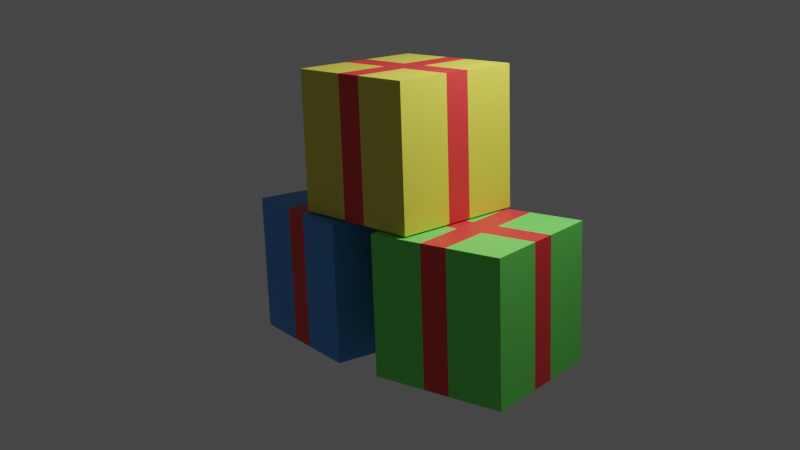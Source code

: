 # Source: Gifts_2.blend  (saved by Blender 3.3.6; exported with 4.5.12 LTS)
import bpy
from mathutils import Matrix  # noqa: F401  (used for matrix-valued properties, if any)

bpy.ops.wm.read_factory_settings(use_empty=True)
scene = bpy.context.scene
scene.name = 'Scene'

# ---- collections
col_collection = bpy.data.collections.new('Collection'); scene.collection.children.link(col_collection)

# ---- materials (node trees are filled in below, after node groups)
mat_material = bpy.data.materials.new('Material')
mat_material.alpha_threshold = 0.0
mat_material.use_transparent_shadow = False
mat_material.roughness = 0.5
mat_material.line_color = (0.0, 0.0, 0.0, 1.0)
mat_material_001 = bpy.data.materials.new('Material.001')
mat_material_001.use_transparent_shadow = False
mat_material_002 = bpy.data.materials.new('Material.002')
mat_material_002.use_transparent_shadow = False
mat_material_003 = bpy.data.materials.new('Material.003')
mat_material_003.use_transparent_shadow = False

# ---- material node trees
mat_material.use_nodes = True; mat_material.node_tree.nodes.clear()
_N = mat_material.node_tree.nodes; _L = mat_material.node_tree.links
n0 = _N.new('ShaderNodeOutputMaterial'); n0.name = 'Material Output'; n0.location = (300, 300)
n1 = _N.new('ShaderNodeBsdfPrincipled'); n1.name = 'Principled BSDF'; n1.location = (10, 300)
n1.distribution = 'GGX'
n1.subsurface_method = 'RANDOM_WALK_SKIN'
n1.inputs[0].default_value = (0.05787, 0.3337, 0.8, 1.0)
n1.inputs[3].default_value = 1.45
n1.inputs[27].default_value = (0.0, 0.0, 0.0, 1.0)
n1.inputs[28].default_value = 1.0
_L.new(n1.outputs[0], n0.inputs[0])
n0.is_active_output = True
mat_material_001.use_nodes = True; mat_material_001.node_tree.nodes.clear()
_N = mat_material_001.node_tree.nodes; _L = mat_material_001.node_tree.links
n0 = _N.new('ShaderNodeBsdfPrincipled'); n0.name = 'Principled BSDF'; n0.location = (10, 300)
n0.distribution = 'GGX'
n0.subsurface_method = 'RANDOM_WALK_SKIN'
n0.inputs[0].default_value = (0.8, 0.04235, 0.0407, 1.0)
n0.inputs[3].default_value = 1.45
n0.inputs[27].default_value = (0.0, 0.0, 0.0, 1.0)
n0.inputs[28].default_value = 1.0
n1 = _N.new('ShaderNodeOutputMaterial'); n1.name = 'Material Output'; n1.location = (300, 300)
_L.new(n0.outputs[0], n1.inputs[0])
n1.is_active_output = True
mat_material_002.use_nodes = True; mat_material_002.node_tree.nodes.clear()
_N = mat_material_002.node_tree.nodes; _L = mat_material_002.node_tree.links
n0 = _N.new('ShaderNodeBsdfPrincipled'); n0.name = 'Principled BSDF'; n0.location = (10, 300)
n0.distribution = 'GGX'
n0.subsurface_method = 'RANDOM_WALK_SKIN'
n0.inputs[0].default_value = (0.1627, 0.8, 0.1214, 1.0)
n0.inputs[3].default_value = 1.45
n0.inputs[27].default_value = (0.0, 0.0, 0.0, 1.0)
n0.inputs[28].default_value = 1.0
n1 = _N.new('ShaderNodeOutputMaterial'); n1.name = 'Material Output'; n1.location = (300, 300)
_L.new(n0.outputs[0], n1.inputs[0])
n1.is_active_output = True
mat_material_003.use_nodes = True; mat_material_003.node_tree.nodes.clear()
_N = mat_material_003.node_tree.nodes; _L = mat_material_003.node_tree.links
n0 = _N.new('ShaderNodeBsdfPrincipled'); n0.name = 'Principled BSDF'; n0.location = (10, 300)
n0.distribution = 'GGX'
n0.subsurface_method = 'RANDOM_WALK_SKIN'
n0.inputs[0].default_value = (0.8, 0.7257, 0.07597, 1.0)
n0.inputs[3].default_value = 1.45
n0.inputs[27].default_value = (0.0, 0.0, 0.0, 1.0)
n0.inputs[28].default_value = 1.0
n1 = _N.new('ShaderNodeOutputMaterial'); n1.name = 'Material Output'; n1.location = (300, 300)
_L.new(n0.outputs[0], n1.inputs[0])
n1.is_active_output = True

# ---- world
world_world = bpy.data.worlds.new('World'); scene.world = world_world
world_world.use_nodes = True; world_world.node_tree.nodes.clear()
_N = world_world.node_tree.nodes; _L = world_world.node_tree.links
n0 = _N.new('ShaderNodeOutputWorld'); n0.name = 'World Output'; n0.location = (300, 300)
n1 = _N.new('ShaderNodeBackground'); n1.name = 'Background'; n1.location = (10, 300)
n1.inputs[0].default_value = (0.05088, 0.05088, 0.05088, 1.0)
_L.new(n1.outputs[0], n0.inputs[0])
n0.is_active_output = True
world_world.color = (0.05088, 0.05088, 0.05088)
world_world.use_sun_shadow = False
world_world.sun_shadow_jitter_overblur = 0.0

# ---- cameras
cam_camera = bpy.data.cameras.new('Camera')
cam_camera.clip_end = 100.0
cam_camera.ortho_scale = 7.314

# ---- lights
light_light = bpy.data.lights.new('Light', 'POINT')
light_light.transmission_factor = 0.0
light_light.energy = 1000.0
light_light.shadow_soft_size = 0.1
light_light.shadow_maximum_resolution = 0.006
light_light.use_absolute_resolution = True

# ---- meshes
me_cube = bpy.data.meshes.new('Cube')
me_cube.from_pydata([(1.0, 1.0, 1.0), (1.0, 1.0, -1.0), (1.0, -1.0, 1.0), (1.0, -1.0, -1.0), (-1.0, 1.0, 1.0), (-1.0, 1.0, -1.0), (-1.0, -1.0, 1.0), (-1.0, -1.0, -1.0), (-1.0, 0.1923, -1.0), (1.0, 0.1923, 1.0), (-1.0, 0.1923, 1.0), (1.0, 0.1923, -1.0), (-1.0, -0.1979, -1.0), (1.0, -0.1979, 1.0), (-1.0, -0.1979, 1.0), (1.0, -0.1979, -1.0), (0.1978, 1.0, -1.0), (0.1978, -1.0, 1.0), (0.1978, -1.0, -1.0), (0.1978, 1.0, 1.0), (0.1978, 0.1923, -1.0), (0.1978, 0.1923, 1.0), (0.1978, -0.1979, -1.0), (0.1978, -0.1979, 1.0), (-0.1978, 1.0, -1.0), (-0.1978, -1.0, 1.0), (-0.1978, 0.1923, -1.0), (-0.1978, -0.1979, -1.0), (-0.1978, -1.0, -1.0), (-0.1978, 1.0, 1.0), (-0.1978, 0.1923, 1.0), (-0.1978, -0.1979, 1.0)], [], [(31, 14, 6, 25), (28, 25, 6, 7), (8, 10, 4, 5), (22, 15, 3, 18), (15, 13, 2, 3), (16, 19, 0, 1), (1, 0, 9, 11), (16, 1, 11, 20), (12, 14, 10, 8), (29, 4, 10, 30), (7, 6, 14, 12), (11, 9, 13, 15), (20, 11, 15, 22), (30, 10, 14, 31), (9, 21, 23, 13), (26, 20, 22, 27), (0, 19, 21, 9), (24, 16, 20, 26), (24, 29, 19, 16), (27, 22, 18, 28), (3, 2, 17, 18), (13, 23, 17, 2), (12, 27, 28, 7), (5, 4, 29, 24), (5, 24, 26, 8), (8, 26, 27, 12), (21, 30, 31, 23), (19, 29, 30, 21), (18, 17, 25, 28), (23, 31, 25, 17)])
me_cube.polygons.foreach_set('material_index', [0, 0, 0, 0, 0, 0, 0, 0, 1, 0, 0, 1, 1, 1, 1, 1, 0, 1, 0, 1, 0, 0, 0, 0, 0, 1, 1, 1, 1, 1])
_uv = me_cube.uv_layers.new(name='UVMap')
_uv.uv.foreach_set('vector', [0.7747, 0.6497, 0.875, 0.6497, 0.875, 0.75, 0.7747, 0.75, 0.375, 0.8997, 0.625, 0.8997, 0.625, 1.0, 0.375, 1.0, 0.375, 0.149, 0.625, 0.149, 0.625, 0.25, 0.375, 0.25, 0.2747, 0.6497, 0.375, 0.6497, 0.375, 0.75, 0.2747, 0.75, 0.375, 0.6497, 0.625, 0.6497, 0.625, 0.75, 0.375, 0.75, 0.375, 0.3997, 0.625, 0.3997, 0.625, 0.5, 0.375, 0.5, 0.375, 0.5, 0.625, 0.5, 0.625, 0.601, 0.375, 0.601, 0.2747, 0.5, 0.375, 0.5, 0.375, 0.601, 0.2747, 0.601, 0.375, 0.1003, 0.625, 0.1003, 0.625, 0.149, 0.375, 0.149, 0.7747, 0.5, 0.875, 0.5, 0.875, 0.601, 0.7747, 0.601, 0.375, 0.0, 0.625, 0.0, 0.625, 0.1003, 0.375, 0.1003, 0.375, 0.601, 0.625, 0.601, 0.625, 0.6497, 0.375, 0.6497, 0.2747, 0.601, 0.375, 0.601, 0.375, 0.6497, 0.2747, 0.6497, 0.7747, 0.601, 0.875, 0.601, 0.875, 0.6497, 0.7747, 0.6497, 0.625, 0.601, 0.7253, 0.601, 0.7253, 0.6497, 0.625, 0.6497, 0.2253, 0.601, 0.2747, 0.601, 0.2747, 0.6497, 0.2253, 0.6497, 0.625, 0.5, 0.7253, 0.5, 0.7253, 0.601, 0.625, 0.601, 0.2253, 0.5, 0.2747, 0.5, 0.2747, 0.601, 0.2253, 0.601, 0.375, 0.3503, 0.625, 0.3503, 0.625, 0.3997, 0.375, 0.3997, 0.2253, 0.6497, 0.2747, 0.6497, 0.2747, 0.75, 0.2253, 0.75, 0.375, 0.75, 0.625, 0.75, 0.625, 0.8503, 0.375, 0.8503, 0.625, 0.6497, 0.7253, 0.6497, 0.7253, 0.75, 0.625, 0.75, 0.125, 0.6497, 0.2253, 0.6497, 0.2253, 0.75, 0.125, 0.75, 0.375, 0.25, 0.625, 0.25, 0.625, 0.3503, 0.375, 0.3503, 0.125, 0.5, 0.2253, 0.5, 0.2253, 0.601, 0.125, 0.601, 0.125, 0.601, 0.2253, 0.601, 0.2253, 0.6497, 0.125, 0.6497, 0.7253, 0.601, 0.7747, 0.601, 0.7747, 0.6497, 0.7253, 0.6497, 0.7253, 0.5, 0.7747, 0.5, 0.7747, 0.601, 0.7253, 0.601, 0.375, 0.8503, 0.625, 0.8503, 0.625, 0.8997, 0.375, 0.8997, 0.7253, 0.6497, 0.7747, 0.6497, 0.7747, 0.75, 0.7253, 0.75])
me_cube.materials.append(mat_material)
me_cube.materials.append(mat_material_001)
me_cube.use_mirror_vertex_groups = False
me_cube.update()
me_cube_001 = bpy.data.meshes.new('Cube.001')
me_cube_001.from_pydata([(1.0, 1.0, 1.0), (1.0, 1.0, -1.0), (1.0, -1.0, 1.0), (1.0, -1.0, -1.0), (-1.0, 1.0, 1.0), (-1.0, 1.0, -1.0), (-1.0, -1.0, 1.0), (-1.0, -1.0, -1.0), (-1.0, 0.1923, -1.0), (1.0, 0.1923, 1.0), (-1.0, 0.1923, 1.0), (1.0, 0.1923, -1.0), (-1.0, -0.1979, -1.0), (1.0, -0.1979, 1.0), (-1.0, -0.1979, 1.0), (1.0, -0.1979, -1.0), (0.1978, 1.0, -1.0), (0.1978, -1.0, 1.0), (0.1978, -1.0, -1.0), (0.1978, 1.0, 1.0), (0.1978, 0.1923, -1.0), (0.1978, 0.1923, 1.0), (0.1978, -0.1979, -1.0), (0.1978, -0.1979, 1.0), (-0.1978, 1.0, -1.0), (-0.1978, -1.0, 1.0), (-0.1978, 0.1923, -1.0), (-0.1978, -0.1979, -1.0), (-0.1978, -1.0, -1.0), (-0.1978, 1.0, 1.0), (-0.1978, 0.1923, 1.0), (-0.1978, -0.1979, 1.0)], [], [(31, 14, 6, 25), (28, 25, 6, 7), (8, 10, 4, 5), (22, 15, 3, 18), (15, 13, 2, 3), (16, 19, 0, 1), (1, 0, 9, 11), (16, 1, 11, 20), (12, 14, 10, 8), (29, 4, 10, 30), (7, 6, 14, 12), (11, 9, 13, 15), (20, 11, 15, 22), (30, 10, 14, 31), (9, 21, 23, 13), (26, 20, 22, 27), (0, 19, 21, 9), (24, 16, 20, 26), (24, 29, 19, 16), (27, 22, 18, 28), (3, 2, 17, 18), (13, 23, 17, 2), (12, 27, 28, 7), (5, 4, 29, 24), (5, 24, 26, 8), (8, 26, 27, 12), (21, 30, 31, 23), (19, 29, 30, 21), (18, 17, 25, 28), (23, 31, 25, 17)])
me_cube_001.polygons.foreach_set('material_index', [1, 1, 1, 1, 1, 1, 1, 1, 0, 1, 1, 0, 0, 0, 0, 0, 1, 0, 0, 0, 1, 1, 1, 1, 1, 0, 0, 0, 0, 0])
_uv = me_cube_001.uv_layers.new(name='UVMap')
_uv.uv.foreach_set('vector', [0.7747, 0.6497, 0.875, 0.6497, 0.875, 0.75, 0.7747, 0.75, 0.375, 0.8997, 0.625, 0.8997, 0.625, 1.0, 0.375, 1.0, 0.375, 0.149, 0.625, 0.149, 0.625, 0.25, 0.375, 0.25, 0.2747, 0.6497, 0.375, 0.6497, 0.375, 0.75, 0.2747, 0.75, 0.375, 0.6497, 0.625, 0.6497, 0.625, 0.75, 0.375, 0.75, 0.375, 0.3997, 0.625, 0.3997, 0.625, 0.5, 0.375, 0.5, 0.375, 0.5, 0.625, 0.5, 0.625, 0.601, 0.375, 0.601, 0.2747, 0.5, 0.375, 0.5, 0.375, 0.601, 0.2747, 0.601, 0.375, 0.1003, 0.625, 0.1003, 0.625, 0.149, 0.375, 0.149, 0.7747, 0.5, 0.875, 0.5, 0.875, 0.601, 0.7747, 0.601, 0.375, 0.0, 0.625, 0.0, 0.625, 0.1003, 0.375, 0.1003, 0.375, 0.601, 0.625, 0.601, 0.625, 0.6497, 0.375, 0.6497, 0.2747, 0.601, 0.375, 0.601, 0.375, 0.6497, 0.2747, 0.6497, 0.7747, 0.601, 0.875, 0.601, 0.875, 0.6497, 0.7747, 0.6497, 0.625, 0.601, 0.7253, 0.601, 0.7253, 0.6497, 0.625, 0.6497, 0.2253, 0.601, 0.2747, 0.601, 0.2747, 0.6497, 0.2253, 0.6497, 0.625, 0.5, 0.7253, 0.5, 0.7253, 0.601, 0.625, 0.601, 0.2253, 0.5, 0.2747, 0.5, 0.2747, 0.601, 0.2253, 0.601, 0.375, 0.3503, 0.625, 0.3503, 0.625, 0.3997, 0.375, 0.3997, 0.2253, 0.6497, 0.2747, 0.6497, 0.2747, 0.75, 0.2253, 0.75, 0.375, 0.75, 0.625, 0.75, 0.625, 0.8503, 0.375, 0.8503, 0.625, 0.6497, 0.7253, 0.6497, 0.7253, 0.75, 0.625, 0.75, 0.125, 0.6497, 0.2253, 0.6497, 0.2253, 0.75, 0.125, 0.75, 0.375, 0.25, 0.625, 0.25, 0.625, 0.3503, 0.375, 0.3503, 0.125, 0.5, 0.2253, 0.5, 0.2253, 0.601, 0.125, 0.601, 0.125, 0.601, 0.2253, 0.601, 0.2253, 0.6497, 0.125, 0.6497, 0.7253, 0.601, 0.7747, 0.601, 0.7747, 0.6497, 0.7253, 0.6497, 0.7253, 0.5, 0.7747, 0.5, 0.7747, 0.601, 0.7253, 0.601, 0.375, 0.8503, 0.625, 0.8503, 0.625, 0.8997, 0.375, 0.8997, 0.7253, 0.6497, 0.7747, 0.6497, 0.7747, 0.75, 0.7253, 0.75])
me_cube_001.materials.append(mat_material_001)
me_cube_001.materials.append(mat_material_002)
me_cube_001.use_mirror_vertex_groups = False
me_cube_001.update()
me_cube_003 = bpy.data.meshes.new('Cube.003')
me_cube_003.from_pydata([(1.0, 1.0, 1.0), (1.0, 1.0, -1.0), (1.0, -1.0, 1.0), (1.0, -1.0, -1.0), (-1.0, 1.0, 1.0), (-1.0, 1.0, -1.0), (-1.0, -1.0, 1.0), (-1.0, -1.0, -1.0), (-1.0, 0.1923, -1.0), (1.0, 0.1923, 1.0), (-1.0, 0.1923, 1.0), (1.0, 0.1923, -1.0), (-1.0, -0.1979, -1.0), (1.0, -0.1979, 1.0), (-1.0, -0.1979, 1.0), (1.0, -0.1979, -1.0), (0.1978, 1.0, -1.0), (0.1978, -1.0, 1.0), (0.1978, -1.0, -1.0), (0.1978, 1.0, 1.0), (0.1978, 0.1923, -1.0), (0.1978, 0.1923, 1.0), (0.1978, -0.1979, -1.0), (0.1978, -0.1979, 1.0), (-0.1978, 1.0, -1.0), (-0.1978, -1.0, 1.0), (-0.1978, 0.1923, -1.0), (-0.1978, -0.1979, -1.0), (-0.1978, -1.0, -1.0), (-0.1978, 1.0, 1.0), (-0.1978, 0.1923, 1.0), (-0.1978, -0.1979, 1.0)], [], [(31, 14, 6, 25), (28, 25, 6, 7), (8, 10, 4, 5), (22, 15, 3, 18), (15, 13, 2, 3), (16, 19, 0, 1), (1, 0, 9, 11), (16, 1, 11, 20), (12, 14, 10, 8), (29, 4, 10, 30), (7, 6, 14, 12), (11, 9, 13, 15), (20, 11, 15, 22), (30, 10, 14, 31), (9, 21, 23, 13), (26, 20, 22, 27), (0, 19, 21, 9), (24, 16, 20, 26), (24, 29, 19, 16), (27, 22, 18, 28), (3, 2, 17, 18), (13, 23, 17, 2), (12, 27, 28, 7), (5, 4, 29, 24), (5, 24, 26, 8), (8, 26, 27, 12), (21, 30, 31, 23), (19, 29, 30, 21), (18, 17, 25, 28), (23, 31, 25, 17)])
me_cube_003.polygons.foreach_set('material_index', [1, 1, 1, 1, 1, 1, 1, 1, 0, 1, 1, 0, 0, 0, 0, 0, 1, 0, 0, 0, 1, 1, 1, 1, 1, 0, 0, 0, 0, 0])
_uv = me_cube_003.uv_layers.new(name='UVMap')
_uv.uv.foreach_set('vector', [0.7747, 0.6497, 0.875, 0.6497, 0.875, 0.75, 0.7747, 0.75, 0.375, 0.8997, 0.625, 0.8997, 0.625, 1.0, 0.375, 1.0, 0.375, 0.149, 0.625, 0.149, 0.625, 0.25, 0.375, 0.25, 0.2747, 0.6497, 0.375, 0.6497, 0.375, 0.75, 0.2747, 0.75, 0.375, 0.6497, 0.625, 0.6497, 0.625, 0.75, 0.375, 0.75, 0.375, 0.3997, 0.625, 0.3997, 0.625, 0.5, 0.375, 0.5, 0.375, 0.5, 0.625, 0.5, 0.625, 0.601, 0.375, 0.601, 0.2747, 0.5, 0.375, 0.5, 0.375, 0.601, 0.2747, 0.601, 0.375, 0.1003, 0.625, 0.1003, 0.625, 0.149, 0.375, 0.149, 0.7747, 0.5, 0.875, 0.5, 0.875, 0.601, 0.7747, 0.601, 0.375, 0.0, 0.625, 0.0, 0.625, 0.1003, 0.375, 0.1003, 0.375, 0.601, 0.625, 0.601, 0.625, 0.6497, 0.375, 0.6497, 0.2747, 0.601, 0.375, 0.601, 0.375, 0.6497, 0.2747, 0.6497, 0.7747, 0.601, 0.875, 0.601, 0.875, 0.6497, 0.7747, 0.6497, 0.625, 0.601, 0.7253, 0.601, 0.7253, 0.6497, 0.625, 0.6497, 0.2253, 0.601, 0.2747, 0.601, 0.2747, 0.6497, 0.2253, 0.6497, 0.625, 0.5, 0.7253, 0.5, 0.7253, 0.601, 0.625, 0.601, 0.2253, 0.5, 0.2747, 0.5, 0.2747, 0.601, 0.2253, 0.601, 0.375, 0.3503, 0.625, 0.3503, 0.625, 0.3997, 0.375, 0.3997, 0.2253, 0.6497, 0.2747, 0.6497, 0.2747, 0.75, 0.2253, 0.75, 0.375, 0.75, 0.625, 0.75, 0.625, 0.8503, 0.375, 0.8503, 0.625, 0.6497, 0.7253, 0.6497, 0.7253, 0.75, 0.625, 0.75, 0.125, 0.6497, 0.2253, 0.6497, 0.2253, 0.75, 0.125, 0.75, 0.375, 0.25, 0.625, 0.25, 0.625, 0.3503, 0.375, 0.3503, 0.125, 0.5, 0.2253, 0.5, 0.2253, 0.601, 0.125, 0.601, 0.125, 0.601, 0.2253, 0.601, 0.2253, 0.6497, 0.125, 0.6497, 0.7253, 0.601, 0.7747, 0.601, 0.7747, 0.6497, 0.7253, 0.6497, 0.7253, 0.5, 0.7747, 0.5, 0.7747, 0.601, 0.7253, 0.601, 0.375, 0.8503, 0.625, 0.8503, 0.625, 0.8997, 0.375, 0.8997, 0.7253, 0.6497, 0.7747, 0.6497, 0.7747, 0.75, 0.7253, 0.75])
me_cube_003.materials.append(mat_material_001)
me_cube_003.materials.append(mat_material_003)
me_cube_003.use_mirror_vertex_groups = False
me_cube_003.update()

# ---- objects
ob_cube = bpy.data.objects.new('Cube', me_cube)
ob_light = bpy.data.objects.new('Light', light_light)
ob_camera = bpy.data.objects.new('Camera', cam_camera)
ob_cube_001 = bpy.data.objects.new('Cube.001', me_cube_001)
ob_cube_003 = bpy.data.objects.new('Cube.003', me_cube_003)

# ---- transforms, parenting, visibility, modifiers, constraints
ob_cube.location = (-1.449, 0.0, 0.0)
ob_cube.rotation_euler = (0.0, -0.0, -0.1339)
ob_cube.lock_rotations_4d = False
ob_cube.empty_display_type = 'ARROWS'
ob_cube.lineart.crease_threshold = 0.0
ob_light.location = (2.628, 1.005, 5.904)
ob_light.rotation_euler = (0.6503, 0.05522, 1.866)
ob_light.lock_rotations_4d = False
ob_light.empty_display_type = 'ARROWS'
ob_light.color = (0.0, 0.0, 0.0, 0.0)
ob_light.lineart.crease_threshold = 0.0
ob_camera.location = (10.72, -10.13, 4.958)
ob_camera.rotation_euler = (1.301, 0.0317, 0.8267)
ob_camera.lock_rotations_4d = False
ob_camera.empty_display_type = 'ARROWS'
ob_camera.color = (0.0, 0.0, 0.0, 0.0)
ob_camera.display_type = 'WIRE'
ob_camera.lineart.crease_threshold = 0.0
ob_cube_001.location = (0.9629, 0.07359, 0.0009541)
ob_cube_001.rotation_euler = (0.0, -0.0, 0.1624)
ob_cube_001.lock_rotations_4d = False
ob_cube_001.empty_display_type = 'ARROWS'
ob_cube_001.lineart.crease_threshold = 0.0
ob_cube_003.location = (-0.3659, 0.07359, 2.025)
ob_cube_003.lock_rotations_4d = False
ob_cube_003.empty_display_type = 'ARROWS'
ob_cube_003.lineart.crease_threshold = 0.0

# ---- collection membership
col_collection.objects.link(ob_cube)
col_collection.objects.link(ob_light)
col_collection.objects.link(ob_camera)
col_collection.objects.link(ob_cube_001)
col_collection.objects.link(ob_cube_003)

# ---- scene / render settings (as saved in the file)
scene.camera = ob_camera
scene.frame_start = 1; scene.frame_end = 250; scene.frame_set(1)
scene.render.engine = 'BLENDER_EEVEE_NEXT'
scene.cycles.sampling_pattern = 'TABULATED_SOBOL'
scene.cycles.use_light_tree = False
scene.view_settings.view_transform = 'Filmic'
bpy.context.view_layer.update()
